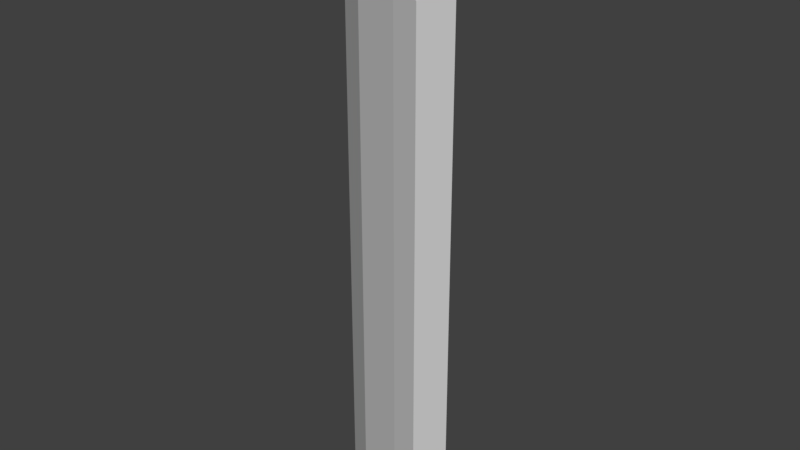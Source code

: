 # Source: EnemyCell1_Col.blend  (saved by Blender 2.79.0; exported with 4.5.12 LTS)
import bpy
from mathutils import Matrix  # noqa: F401  (used for matrix-valued properties, if any)

bpy.ops.wm.read_factory_settings(use_empty=True)
scene = bpy.context.scene
scene.name = 'Scene'

# ---- collections
col_collection_1 = bpy.data.collections.new('Collection 1'); scene.collection.children.link(col_collection_1)

# ---- materials (node trees are filled in below, after node groups)
mat_material_001 = bpy.data.materials.new('Material.001')
mat_material_001.alpha_threshold = 0.0
mat_material_001.roughness = 0.5
mat_material_002 = bpy.data.materials.new('Material.002')
mat_material_002.alpha_threshold = 0.0
mat_material_002.diffuse_color = (0.06525, 0.06525, 0.06525, 1.0)
mat_material_002.roughness = 0.5

# ---- material node trees
mat_material_001.use_nodes = True; mat_material_001.node_tree.nodes.clear()
_N = mat_material_001.node_tree.nodes; _L = mat_material_001.node_tree.links
n0 = _N.new('ShaderNodeOutputMaterial'); n0.name = 'Material Output'; n0.location = (300, 300)
n1 = _N.new('ShaderNodeBsdfDiffuse'); n1.name = 'Diffuse BSDF'; n1.location = (10, 300)
_L.new(n1.outputs[0], n0.inputs[0])
n0.is_active_output = True
mat_material_002.use_nodes = True; mat_material_002.node_tree.nodes.clear()
_N = mat_material_002.node_tree.nodes; _L = mat_material_002.node_tree.links
n0 = _N.new('ShaderNodeOutputMaterial'); n0.name = 'Material Output'; n0.location = (300, 300)
n1 = _N.new('ShaderNodeBsdfDiffuse'); n1.name = 'Diffuse BSDF'; n1.location = (10, 300)
_L.new(n1.outputs[0], n0.inputs[0])
n0.is_active_output = True

# ---- world
world_world = bpy.data.worlds.new('World'); scene.world = world_world
world_world.color = (0.05088, 0.05088, 0.05088)
world_world.use_sun_shadow = False
world_world.sun_shadow_jitter_overblur = 0.0
world_world.cycles.sampling_method = 'MANUAL'

# ---- meshes
me_enemycell1_col = bpy.data.meshes.new('EnemyCell1 Col')
me_enemycell1_col.from_pydata([(-0.9526, -0.3069, -0.4642), (-0.9239, -0.3827, -0.4642), (-0.8315, -0.5556, -0.4642), (-0.7071, -0.7071, -0.4642), (-0.5556, -0.8315, -0.4642), (-0.3827, -0.9239, -0.4642), (-0.3069, -0.9526, -0.4642), (-1.055, -0.325, -0.4642), (-1.02, -0.4227, -0.4642), (-0.9184, -0.6137, -0.4642), (-0.781, -0.781, -0.4642), (-0.6137, -0.9184, -0.4642), (-0.4227, -1.02, -0.4642), (-0.321, -1.068, -0.4642), (-0.9239, -0.3827, 1.089), (-0.9526, -0.3069, 1.089), (-0.8315, -0.5556, 1.089), (-0.7071, -0.7071, 1.089), (-0.5556, -0.8315, 1.089), (-0.3827, -0.9239, 1.089), (-0.3069, -0.9526, 1.089), (-1.02, -0.4227, 1.089), (-1.055, -0.325, 1.089), (-0.9184, -0.6137, 1.089), (-0.781, -0.781, 1.089), (-0.6137, -0.9184, 1.089), (-0.4227, -1.02, 1.089), (-0.321, -1.068, 1.089)], [], [(12, 13, 27, 26), (11, 12, 26, 25), (10, 11, 25, 24), (6, 5, 19, 20), (9, 10, 24, 23), (0, 7, 22, 15), (20, 19, 26, 27), (14, 15, 22, 21), (16, 14, 21, 23), (17, 16, 23, 24), (18, 17, 24, 25), (19, 18, 25, 26), (13, 6, 20, 27), (1, 0, 15, 14), (2, 1, 14, 16), (3, 2, 16, 17), (7, 8, 21, 22), (4, 3, 17, 18), (8, 9, 23, 21), (5, 4, 18, 19)])
me_enemycell1_col.materials.append(mat_material_001)
me_enemycell1_col.materials.append(mat_material_002)
me_enemycell1_col.use_remesh_preserve_volume = False
me_enemycell1_col.use_remesh_preserve_attributes = False
me_enemycell1_col.use_mirror_vertex_groups = False
me_enemycell1_col.update()

# ---- objects
ob_enemycell1_col = bpy.data.objects.new('EnemyCell1 Col', me_enemycell1_col)

# ---- transforms, parenting, visibility, modifiers, constraints
ob_enemycell1_col.location = (0.0, 0.0, 0.0)
ob_enemycell1_col.lineart.crease_threshold = 0.0

# ---- collection membership
col_collection_1.objects.link(ob_enemycell1_col)

# ---- scene / render settings (as saved in the file)
scene.frame_start = 1; scene.frame_end = 250; scene.frame_set(1)
scene.render.engine = 'CYCLES'
scene.render.resolution_percentage = 50
scene.render.dither_intensity = 0.0
scene.cycles.use_denoising = False
scene.cycles.samples = 128
scene.cycles.sampling_pattern = 'TABULATED_SOBOL'
scene.cycles.use_adaptive_sampling = False
scene.cycles.use_light_tree = False
scene.cycles.blur_glossy = 0.0
scene.cycles.sample_clamp_indirect = 0.0
scene.view_settings.view_transform = 'Standard'
bpy.context.view_layer.update()

# ---- added for rendering (the .blend has no active camera and no usable light): camera, sun
cam_auto = bpy.data.cameras.new('AutoCamera')
cam_auto.lens = 50.0
cam_auto.sensor_width = 36.0
cam_auto.clip_end = 1000.0
ob_auto_camera = bpy.data.objects.new('AutoCamera', cam_auto)
scene.collection.objects.link(ob_auto_camera)
ob_auto_camera.location = (1.06295, -2.77999, 1.70768)
ob_auto_camera.rotation_euler = (1.09748, -7.21219e-08, 0.694738)
scene.camera = ob_auto_camera
light_auto_sun = bpy.data.lights.new('AutoSun', 'SUN')
light_auto_sun.energy = 3.0
light_auto_sun.angle = 0.0523599
ob_auto_sun = bpy.data.objects.new('AutoSun', light_auto_sun)
scene.collection.objects.link(ob_auto_sun)
ob_auto_sun.rotation_euler = (0.872665, 0.174533, 0.523599)
bpy.context.view_layer.update()
